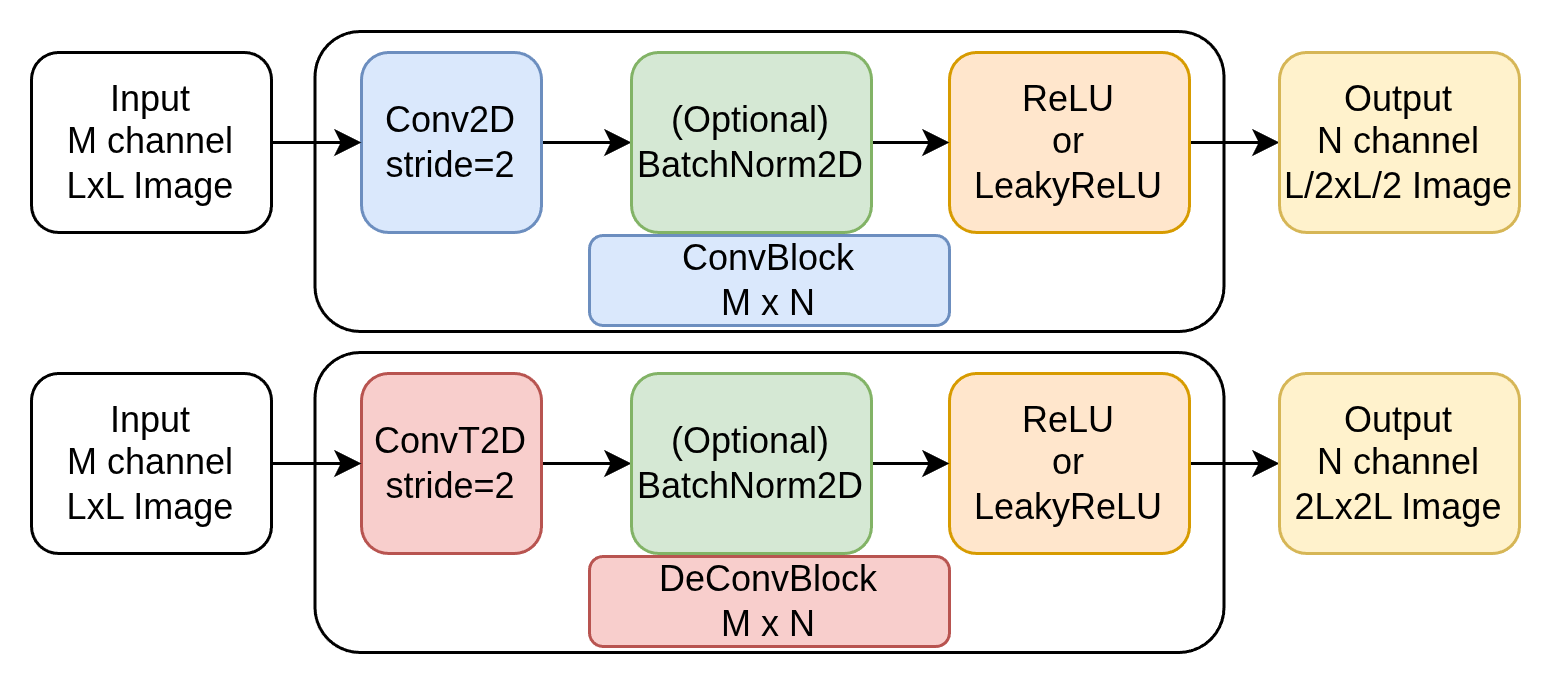

The diagram above was exported from draw.io. Its source (the exported page's mxGraphModel, read from the mxfile embedded in the PNG):
<mxGraphModel dx="1414" dy="840" grid="1" gridSize="10" guides="1" tooltips="1" connect="1" arrows="1" fold="1" page="1" pageScale="1" pageWidth="827" pageHeight="1169" math="0" shadow="0">
  <root>
    <mxCell id="0" />
    <mxCell id="1" parent="0" />
    <mxCell id="_MZm6c_8QZfZM1-qJDET-17" connectable="0" parent="1" style="group" value="" vertex="1">
      <mxGeometry height="100" width="496" x="96" y="323" as="geometry" />
    </mxCell>
    <mxCell id="d9shLWTTs6EIryS_y2kN-11" parent="_MZm6c_8QZfZM1-qJDET-17" style="rounded=1;whiteSpace=wrap;html=1;" value="" vertex="1">
      <mxGeometry height="100" width="303" x="94.5" as="geometry" />
    </mxCell>
    <mxCell id="_MZm6c_8QZfZM1-qJDET-1" edge="1" parent="_MZm6c_8QZfZM1-qJDET-17" source="d9shLWTTs6EIryS_y2kN-12" style="edgeStyle=orthogonalEdgeStyle;rounded=0;orthogonalLoop=1;jettySize=auto;html=1;" target="d9shLWTTs6EIryS_y2kN-14">
      <mxGeometry relative="1" as="geometry" />
    </mxCell>
    <mxCell id="d9shLWTTs6EIryS_y2kN-12" parent="_MZm6c_8QZfZM1-qJDET-17" style="rounded=1;whiteSpace=wrap;html=1;fillColor=#dae8fc;strokeColor=#6c8ebf;" value="Conv2D&lt;div&gt;stride=2&lt;/div&gt;" vertex="1">
      <mxGeometry height="60" width="60" x="110" y="7" as="geometry" />
    </mxCell>
    <mxCell id="_MZm6c_8QZfZM1-qJDET-5" edge="1" parent="_MZm6c_8QZfZM1-qJDET-17" source="d9shLWTTs6EIryS_y2kN-13" style="edgeStyle=orthogonalEdgeStyle;rounded=0;orthogonalLoop=1;jettySize=auto;html=1;" target="d9shLWTTs6EIryS_y2kN-24">
      <mxGeometry relative="1" as="geometry" />
    </mxCell>
    <mxCell id="d9shLWTTs6EIryS_y2kN-13" parent="_MZm6c_8QZfZM1-qJDET-17" style="rounded=1;whiteSpace=wrap;html=1;fillColor=#ffe6cc;strokeColor=#d79b00;" value="&lt;div&gt;ReLU&lt;/div&gt;&lt;div&gt;or&lt;/div&gt;&lt;div&gt;LeakyReLU&lt;/div&gt;" vertex="1">
      <mxGeometry height="60" width="80" x="306" y="7" as="geometry" />
    </mxCell>
    <mxCell id="_MZm6c_8QZfZM1-qJDET-2" edge="1" parent="_MZm6c_8QZfZM1-qJDET-17" source="d9shLWTTs6EIryS_y2kN-14" style="edgeStyle=orthogonalEdgeStyle;rounded=0;orthogonalLoop=1;jettySize=auto;html=1;entryX=0;entryY=0.5;entryDx=0;entryDy=0;" target="d9shLWTTs6EIryS_y2kN-13">
      <mxGeometry relative="1" as="geometry" />
    </mxCell>
    <mxCell id="d9shLWTTs6EIryS_y2kN-14" parent="_MZm6c_8QZfZM1-qJDET-17" style="rounded=1;whiteSpace=wrap;html=1;fillColor=#d5e8d4;strokeColor=#82b366;" value="&lt;div&gt;(Optional)&lt;/div&gt;BatchNorm2D" vertex="1">
      <mxGeometry height="60" width="80" x="200" y="7" as="geometry" />
    </mxCell>
    <mxCell id="d9shLWTTs6EIryS_y2kN-22" parent="_MZm6c_8QZfZM1-qJDET-17" style="rounded=1;whiteSpace=wrap;html=1;fillColor=#dae8fc;strokeColor=#6c8ebf;" value="ConvBlock&lt;div&gt;M x N&lt;/div&gt;" vertex="1">
      <mxGeometry height="30" width="120" x="186" y="68" as="geometry" />
    </mxCell>
    <mxCell id="d9shLWTTs6EIryS_y2kN-26" edge="1" parent="_MZm6c_8QZfZM1-qJDET-17" source="d9shLWTTs6EIryS_y2kN-23" style="edgeStyle=orthogonalEdgeStyle;rounded=0;orthogonalLoop=1;jettySize=auto;html=1;entryX=0;entryY=0.5;entryDx=0;entryDy=0;" target="d9shLWTTs6EIryS_y2kN-12">
      <mxGeometry relative="1" as="geometry" />
    </mxCell>
    <mxCell id="d9shLWTTs6EIryS_y2kN-23" parent="_MZm6c_8QZfZM1-qJDET-17" style="rounded=1;whiteSpace=wrap;html=1;" value="Input&lt;div&gt;M channel&lt;/div&gt;&lt;div&gt;LxL Image&lt;/div&gt;" vertex="1">
      <mxGeometry height="60" width="80" y="7" as="geometry" />
    </mxCell>
    <mxCell id="d9shLWTTs6EIryS_y2kN-24" parent="_MZm6c_8QZfZM1-qJDET-17" style="rounded=1;whiteSpace=wrap;html=1;fillColor=#fff2cc;strokeColor=#d6b656;" value="&lt;div&gt;Output&lt;/div&gt;&lt;div&gt;N channel&lt;/div&gt;&lt;div&gt;L/2xL/2 Image&lt;/div&gt;" vertex="1">
      <mxGeometry height="60" width="80" x="416" y="7" as="geometry" />
    </mxCell>
    <mxCell id="_MZm6c_8QZfZM1-qJDET-18" connectable="0" parent="1" style="group" value="" vertex="1">
      <mxGeometry height="100" width="496" x="96" y="430" as="geometry" />
    </mxCell>
    <mxCell id="_MZm6c_8QZfZM1-qJDET-6" parent="_MZm6c_8QZfZM1-qJDET-18" style="rounded=1;whiteSpace=wrap;html=1;" value="" vertex="1">
      <mxGeometry height="100" width="303" x="94.5" as="geometry" />
    </mxCell>
    <mxCell id="_MZm6c_8QZfZM1-qJDET-7" edge="1" parent="_MZm6c_8QZfZM1-qJDET-18" source="_MZm6c_8QZfZM1-qJDET-8" style="edgeStyle=orthogonalEdgeStyle;rounded=0;orthogonalLoop=1;jettySize=auto;html=1;" target="_MZm6c_8QZfZM1-qJDET-12">
      <mxGeometry relative="1" as="geometry" />
    </mxCell>
    <mxCell id="_MZm6c_8QZfZM1-qJDET-8" parent="_MZm6c_8QZfZM1-qJDET-18" style="rounded=1;whiteSpace=wrap;html=1;fillColor=#f8cecc;strokeColor=#b85450;" value="ConvT2D&lt;div&gt;stride=2&lt;/div&gt;" vertex="1">
      <mxGeometry height="60" width="60" x="110" y="7" as="geometry" />
    </mxCell>
    <mxCell id="_MZm6c_8QZfZM1-qJDET-9" edge="1" parent="_MZm6c_8QZfZM1-qJDET-18" source="_MZm6c_8QZfZM1-qJDET-10" style="edgeStyle=orthogonalEdgeStyle;rounded=0;orthogonalLoop=1;jettySize=auto;html=1;" target="_MZm6c_8QZfZM1-qJDET-16">
      <mxGeometry relative="1" as="geometry" />
    </mxCell>
    <mxCell id="_MZm6c_8QZfZM1-qJDET-10" parent="_MZm6c_8QZfZM1-qJDET-18" style="rounded=1;whiteSpace=wrap;html=1;fillColor=#ffe6cc;strokeColor=#d79b00;" value="&lt;div&gt;ReLU&lt;/div&gt;&lt;div&gt;or&lt;/div&gt;&lt;div&gt;LeakyReLU&lt;/div&gt;" vertex="1">
      <mxGeometry height="60" width="80" x="306" y="7" as="geometry" />
    </mxCell>
    <mxCell id="_MZm6c_8QZfZM1-qJDET-11" edge="1" parent="_MZm6c_8QZfZM1-qJDET-18" source="_MZm6c_8QZfZM1-qJDET-12" style="edgeStyle=orthogonalEdgeStyle;rounded=0;orthogonalLoop=1;jettySize=auto;html=1;entryX=0;entryY=0.5;entryDx=0;entryDy=0;" target="_MZm6c_8QZfZM1-qJDET-10">
      <mxGeometry relative="1" as="geometry" />
    </mxCell>
    <mxCell id="_MZm6c_8QZfZM1-qJDET-12" parent="_MZm6c_8QZfZM1-qJDET-18" style="rounded=1;whiteSpace=wrap;html=1;fillColor=#d5e8d4;strokeColor=#82b366;" value="&lt;div&gt;(Optional)&lt;/div&gt;BatchNorm2D" vertex="1">
      <mxGeometry height="60" width="80" x="200" y="7" as="geometry" />
    </mxCell>
    <mxCell id="_MZm6c_8QZfZM1-qJDET-13" parent="_MZm6c_8QZfZM1-qJDET-18" style="rounded=1;whiteSpace=wrap;html=1;fillColor=#f8cecc;strokeColor=#b85450;" value="DeConvBlock&lt;div&gt;M x N&lt;/div&gt;" vertex="1">
      <mxGeometry height="30" width="120" x="186" y="68" as="geometry" />
    </mxCell>
    <mxCell id="_MZm6c_8QZfZM1-qJDET-14" edge="1" parent="_MZm6c_8QZfZM1-qJDET-18" source="_MZm6c_8QZfZM1-qJDET-15" style="edgeStyle=orthogonalEdgeStyle;rounded=0;orthogonalLoop=1;jettySize=auto;html=1;entryX=0;entryY=0.5;entryDx=0;entryDy=0;" target="_MZm6c_8QZfZM1-qJDET-8">
      <mxGeometry relative="1" as="geometry" />
    </mxCell>
    <mxCell id="_MZm6c_8QZfZM1-qJDET-15" parent="_MZm6c_8QZfZM1-qJDET-18" style="rounded=1;whiteSpace=wrap;html=1;" value="Input&lt;div&gt;M channel&lt;/div&gt;&lt;div&gt;LxL Image&lt;/div&gt;" vertex="1">
      <mxGeometry height="60" width="80" y="7" as="geometry" />
    </mxCell>
    <mxCell id="_MZm6c_8QZfZM1-qJDET-16" parent="_MZm6c_8QZfZM1-qJDET-18" style="rounded=1;whiteSpace=wrap;html=1;fillColor=#fff2cc;strokeColor=#d6b656;" value="&lt;div&gt;Output&lt;/div&gt;&lt;div&gt;N channel&lt;/div&gt;&lt;div&gt;2Lx2L Image&lt;/div&gt;" vertex="1">
      <mxGeometry height="60" width="80" x="416" y="7" as="geometry" />
    </mxCell>
  </root>
</mxGraphModel>